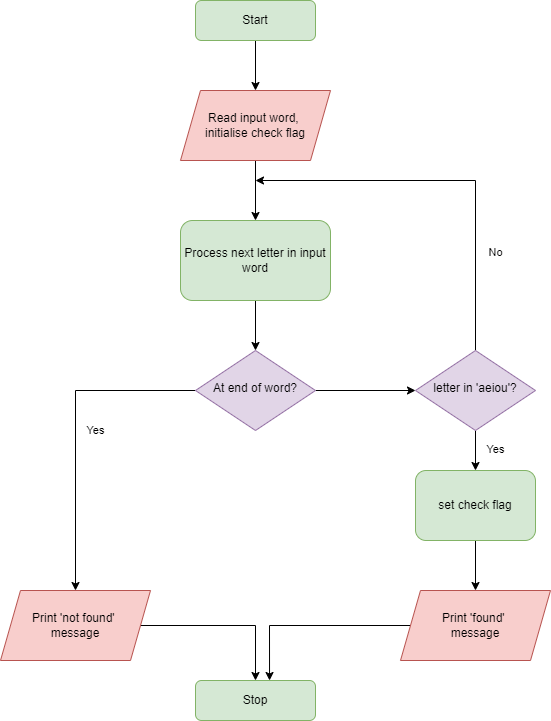

The diagram above was exported from draw.io. Its source (the exported page's mxGraphModel, read from the mxfile embedded in the PNG):
<mxGraphModel dx="1422" dy="794" grid="1" gridSize="10" guides="1" tooltips="1" connect="1" arrows="1" fold="1" page="1" pageScale="1" pageWidth="827" pageHeight="1169" math="0" shadow="0">
  <root>
    <mxCell id="WIyWlLk6GJQsqaUBKTNV-0" />
    <mxCell id="WIyWlLk6GJQsqaUBKTNV-1" parent="WIyWlLk6GJQsqaUBKTNV-0" />
    <mxCell id="U-nPpS-kRENwz76sk8Aw-7" style="edgeStyle=orthogonalEdgeStyle;rounded=0;orthogonalLoop=1;jettySize=auto;html=1;exitX=0.5;exitY=1;exitDx=0;exitDy=0;entryX=0.5;entryY=0;entryDx=0;entryDy=0;" edge="1" parent="WIyWlLk6GJQsqaUBKTNV-1" source="WIyWlLk6GJQsqaUBKTNV-3" target="U-nPpS-kRENwz76sk8Aw-1">
      <mxGeometry relative="1" as="geometry" />
    </mxCell>
    <mxCell id="WIyWlLk6GJQsqaUBKTNV-3" value="Start" style="rounded=1;whiteSpace=wrap;html=1;fontSize=12;glass=0;strokeWidth=1;shadow=0;fillColor=#d5e8d4;strokeColor=#82b366;" parent="WIyWlLk6GJQsqaUBKTNV-1" vertex="1">
      <mxGeometry x="340" y="20" width="120" height="40" as="geometry" />
    </mxCell>
    <mxCell id="U-nPpS-kRENwz76sk8Aw-13" value="Yes" style="edgeStyle=orthogonalEdgeStyle;rounded=0;orthogonalLoop=1;jettySize=auto;html=1;entryX=0.5;entryY=0;entryDx=0;entryDy=0;" edge="1" parent="WIyWlLk6GJQsqaUBKTNV-1" source="WIyWlLk6GJQsqaUBKTNV-6" target="U-nPpS-kRENwz76sk8Aw-20">
      <mxGeometry y="20" relative="1" as="geometry">
        <mxPoint x="220" y="560" as="targetPoint" />
        <mxPoint as="offset" />
      </mxGeometry>
    </mxCell>
    <mxCell id="U-nPpS-kRENwz76sk8Aw-37" style="edgeStyle=orthogonalEdgeStyle;rounded=0;orthogonalLoop=1;jettySize=auto;html=1;exitX=1;exitY=0.5;exitDx=0;exitDy=0;" edge="1" parent="WIyWlLk6GJQsqaUBKTNV-1" source="WIyWlLk6GJQsqaUBKTNV-6" target="U-nPpS-kRENwz76sk8Aw-28">
      <mxGeometry relative="1" as="geometry" />
    </mxCell>
    <mxCell id="WIyWlLk6GJQsqaUBKTNV-6" value="At end of word?" style="rhombus;whiteSpace=wrap;html=1;shadow=0;fontFamily=Helvetica;fontSize=12;align=center;strokeWidth=1;spacing=6;spacingTop=-4;fillColor=#e1d5e7;strokeColor=#9673a6;" parent="WIyWlLk6GJQsqaUBKTNV-1" vertex="1">
      <mxGeometry x="340" y="370" width="120" height="80" as="geometry" />
    </mxCell>
    <mxCell id="WIyWlLk6GJQsqaUBKTNV-11" value="Stop" style="rounded=1;whiteSpace=wrap;html=1;fontSize=12;glass=0;strokeWidth=1;shadow=0;fillColor=#d5e8d4;strokeColor=#82b366;" parent="WIyWlLk6GJQsqaUBKTNV-1" vertex="1">
      <mxGeometry x="340" y="700" width="120" height="40" as="geometry" />
    </mxCell>
    <mxCell id="U-nPpS-kRENwz76sk8Aw-19" style="edgeStyle=orthogonalEdgeStyle;rounded=0;orthogonalLoop=1;jettySize=auto;html=1;exitX=0.5;exitY=1;exitDx=0;exitDy=0;entryX=0.5;entryY=0;entryDx=0;entryDy=0;" edge="1" parent="WIyWlLk6GJQsqaUBKTNV-1" source="U-nPpS-kRENwz76sk8Aw-1" target="U-nPpS-kRENwz76sk8Aw-17">
      <mxGeometry relative="1" as="geometry" />
    </mxCell>
    <mxCell id="U-nPpS-kRENwz76sk8Aw-1" value="Read input word, &lt;br&gt;initialise check flag" style="shape=parallelogram;perimeter=parallelogramPerimeter;whiteSpace=wrap;html=1;fixedSize=1;fillColor=#f8cecc;strokeColor=#b85450;" vertex="1" parent="WIyWlLk6GJQsqaUBKTNV-1">
      <mxGeometry x="325" y="110" width="150" height="70" as="geometry" />
    </mxCell>
    <mxCell id="U-nPpS-kRENwz76sk8Aw-26" value="" style="edgeStyle=orthogonalEdgeStyle;rounded=0;orthogonalLoop=1;jettySize=auto;html=1;" edge="1" parent="WIyWlLk6GJQsqaUBKTNV-1" source="U-nPpS-kRENwz76sk8Aw-17" target="WIyWlLk6GJQsqaUBKTNV-6">
      <mxGeometry relative="1" as="geometry" />
    </mxCell>
    <mxCell id="U-nPpS-kRENwz76sk8Aw-17" value="Process next letter in input word" style="rounded=1;whiteSpace=wrap;html=1;fontSize=12;glass=0;strokeWidth=1;shadow=0;fillColor=#d5e8d4;strokeColor=#82b366;" vertex="1" parent="WIyWlLk6GJQsqaUBKTNV-1">
      <mxGeometry x="325" y="240" width="150" height="80" as="geometry" />
    </mxCell>
    <mxCell id="U-nPpS-kRENwz76sk8Aw-35" style="edgeStyle=orthogonalEdgeStyle;rounded=0;orthogonalLoop=1;jettySize=auto;html=1;" edge="1" parent="WIyWlLk6GJQsqaUBKTNV-1" source="U-nPpS-kRENwz76sk8Aw-20" target="WIyWlLk6GJQsqaUBKTNV-11">
      <mxGeometry relative="1" as="geometry">
        <mxPoint x="400" y="690" as="targetPoint" />
      </mxGeometry>
    </mxCell>
    <mxCell id="U-nPpS-kRENwz76sk8Aw-20" value="Print 'not found' &lt;br&gt;message" style="shape=parallelogram;perimeter=parallelogramPerimeter;whiteSpace=wrap;html=1;fixedSize=1;fillColor=#f8cecc;strokeColor=#b85450;" vertex="1" parent="WIyWlLk6GJQsqaUBKTNV-1">
      <mxGeometry x="145" y="610" width="150" height="70" as="geometry" />
    </mxCell>
    <mxCell id="U-nPpS-kRENwz76sk8Aw-36" style="edgeStyle=orthogonalEdgeStyle;rounded=0;orthogonalLoop=1;jettySize=auto;html=1;entryX=0.617;entryY=0;entryDx=0;entryDy=0;entryPerimeter=0;" edge="1" parent="WIyWlLk6GJQsqaUBKTNV-1" source="U-nPpS-kRENwz76sk8Aw-23" target="WIyWlLk6GJQsqaUBKTNV-11">
      <mxGeometry relative="1" as="geometry" />
    </mxCell>
    <mxCell id="U-nPpS-kRENwz76sk8Aw-23" value="Print 'found' &lt;br&gt;message" style="shape=parallelogram;perimeter=parallelogramPerimeter;whiteSpace=wrap;html=1;fixedSize=1;fillColor=#f8cecc;strokeColor=#b85450;" vertex="1" parent="WIyWlLk6GJQsqaUBKTNV-1">
      <mxGeometry x="545" y="610" width="150" height="70" as="geometry" />
    </mxCell>
    <mxCell id="U-nPpS-kRENwz76sk8Aw-32" style="edgeStyle=orthogonalEdgeStyle;rounded=0;orthogonalLoop=1;jettySize=auto;html=1;" edge="1" parent="WIyWlLk6GJQsqaUBKTNV-1" source="U-nPpS-kRENwz76sk8Aw-24" target="U-nPpS-kRENwz76sk8Aw-23">
      <mxGeometry relative="1" as="geometry" />
    </mxCell>
    <mxCell id="U-nPpS-kRENwz76sk8Aw-24" value="set check flag" style="rounded=1;whiteSpace=wrap;html=1;fontSize=12;glass=0;strokeWidth=1;shadow=0;fillColor=#d5e8d4;strokeColor=#82b366;" vertex="1" parent="WIyWlLk6GJQsqaUBKTNV-1">
      <mxGeometry x="560" y="490" width="120" height="70" as="geometry" />
    </mxCell>
    <mxCell id="U-nPpS-kRENwz76sk8Aw-30" value="Yes" style="edgeStyle=orthogonalEdgeStyle;rounded=0;orthogonalLoop=1;jettySize=auto;html=1;exitX=0.5;exitY=1;exitDx=0;exitDy=0;entryX=0.5;entryY=0;entryDx=0;entryDy=0;" edge="1" parent="WIyWlLk6GJQsqaUBKTNV-1" source="U-nPpS-kRENwz76sk8Aw-28" target="U-nPpS-kRENwz76sk8Aw-24">
      <mxGeometry x="-0.0667" y="20" relative="1" as="geometry">
        <mxPoint as="offset" />
      </mxGeometry>
    </mxCell>
    <mxCell id="U-nPpS-kRENwz76sk8Aw-40" value="No" style="edgeStyle=orthogonalEdgeStyle;rounded=0;orthogonalLoop=1;jettySize=auto;html=1;exitX=0.5;exitY=0;exitDx=0;exitDy=0;" edge="1" parent="WIyWlLk6GJQsqaUBKTNV-1" source="U-nPpS-kRENwz76sk8Aw-28">
      <mxGeometry x="-0.5" y="-20" relative="1" as="geometry">
        <mxPoint x="400" y="200" as="targetPoint" />
        <Array as="points">
          <mxPoint x="620" y="200" />
        </Array>
        <mxPoint as="offset" />
      </mxGeometry>
    </mxCell>
    <mxCell id="U-nPpS-kRENwz76sk8Aw-28" value="letter in 'aeiou'?" style="rhombus;whiteSpace=wrap;html=1;shadow=0;fontFamily=Helvetica;fontSize=12;align=center;strokeWidth=1;spacing=6;spacingTop=-4;fillColor=#e1d5e7;strokeColor=#9673a6;" vertex="1" parent="WIyWlLk6GJQsqaUBKTNV-1">
      <mxGeometry x="560" y="370" width="120" height="80" as="geometry" />
    </mxCell>
  </root>
</mxGraphModel>